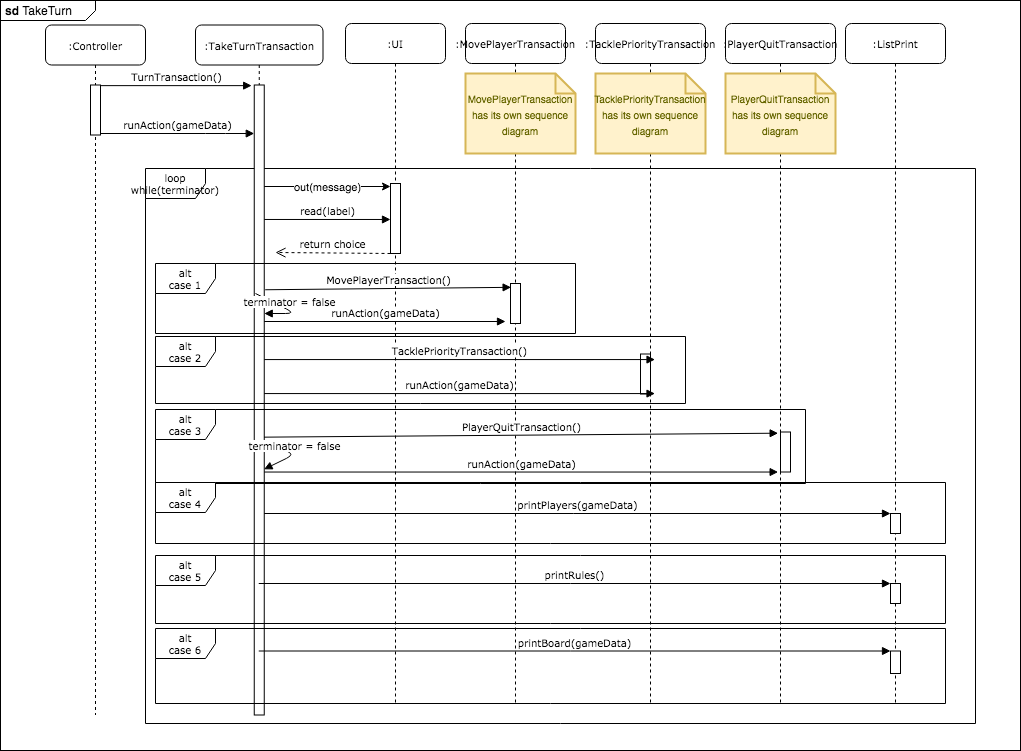

The diagram above was exported from draw.io. Its source (the exported page's mxGraphModel, read from the mxfile embedded in the PNG):
<mxGraphModel dx="786" dy="625" grid="1" gridSize="10" guides="1" tooltips="1" connect="1" arrows="1" fold="1" page="1" pageScale="1" pageWidth="1100" pageHeight="850" background="#ffffff" math="0" shadow="0">
  <root>
    <mxCell id="0" />
    <mxCell id="1" parent="0" />
    <mxCell id="yLAWwNcAO9eeeF-nXqAy-1" value="&lt;p style=&quot;margin: 0px ; margin-top: 4px ; margin-left: 5px ; text-align: left&quot;&gt;&lt;b&gt;sd&lt;/b&gt;&amp;nbsp;TakeTurn&lt;/p&gt;" style="html=1;shape=mxgraph.sysml.package;overflow=fill;labelX=95;align=left;spacingLeft=5;verticalAlign=top;spacingTop=-3;" parent="1" vertex="1">
      <mxGeometry x="10" y="10" width="1020" height="750" as="geometry" />
    </mxCell>
    <mxCell id="K3VfNpWPize_sMzjzQa8-2" value="loop&lt;br&gt;while(terminator)" style="shape=umlFrame;whiteSpace=wrap;html=1;fontFamily=Verdana;fontSize=10;" parent="1" vertex="1">
      <mxGeometry x="155" y="178" width="830" height="555" as="geometry" />
    </mxCell>
    <mxCell id="7baba1c4bc27f4b0-4" value=":TakeTurnTransaction" style="shape=umlLifeline;perimeter=lifelinePerimeter;whiteSpace=wrap;html=1;container=1;collapsible=0;recursiveResize=0;outlineConnect=0;rounded=1;shadow=0;comic=0;labelBackgroundColor=none;strokeWidth=1;fontFamily=Verdana;fontSize=10;align=center;" parent="1" vertex="1">
      <mxGeometry x="205" y="34.5" width="127.5" height="690" as="geometry" />
    </mxCell>
    <mxCell id="nUEDAm6FT9-eJO4y4nOI-21" value="" style="html=1;points=[];perimeter=orthogonalPerimeter;fontFamily=Verdana;fontSize=10;" parent="7baba1c4bc27f4b0-4" vertex="1">
      <mxGeometry x="58.75" y="60" width="10" height="630" as="geometry" />
    </mxCell>
    <mxCell id="G-YAVNKLB9NFKYrPlohQ-33" value="terminator = false" style="html=1;verticalAlign=bottom;endArrow=block;fontFamily=Verdana;fontSize=10;" parent="7baba1c4bc27f4b0-4" target="nUEDAm6FT9-eJO4y4nOI-21" edge="1">
      <mxGeometry width="80" relative="1" as="geometry">
        <mxPoint x="60" y="268.5" as="sourcePoint" />
        <mxPoint x="140" y="268.5" as="targetPoint" />
        <Array as="points">
          <mxPoint x="100" y="288.5" />
        </Array>
      </mxGeometry>
    </mxCell>
    <mxCell id="G-YAVNKLB9NFKYrPlohQ-34" value="terminator = false" style="html=1;verticalAlign=bottom;endArrow=block;fontFamily=Verdana;fontSize=10;entryX=0.978;entryY=0.61;entryDx=0;entryDy=0;entryPerimeter=0;exitX=0.978;exitY=0.569;exitDx=0;exitDy=0;exitPerimeter=0;" parent="7baba1c4bc27f4b0-4" source="nUEDAm6FT9-eJO4y4nOI-21" target="nUEDAm6FT9-eJO4y4nOI-21" edge="1">
      <mxGeometry width="80" relative="1" as="geometry">
        <mxPoint x="70" y="278.5" as="sourcePoint" />
        <mxPoint x="78.75" y="298.5" as="targetPoint" />
        <Array as="points">
          <mxPoint x="100" y="429" />
        </Array>
      </mxGeometry>
    </mxCell>
    <mxCell id="7baba1c4bc27f4b0-8" value=":Controller" style="shape=umlLifeline;perimeter=lifelinePerimeter;whiteSpace=wrap;html=1;container=1;collapsible=0;recursiveResize=0;outlineConnect=0;rounded=1;shadow=0;comic=0;labelBackgroundColor=none;strokeWidth=1;fontFamily=Verdana;fontSize=10;align=center;" parent="1" vertex="1">
      <mxGeometry x="55" y="34.5" width="100" height="690" as="geometry" />
    </mxCell>
    <mxCell id="nUEDAm6FT9-eJO4y4nOI-10" value="" style="html=1;points=[];perimeter=orthogonalPerimeter;fontFamily=Verdana;fontSize=10;" parent="7baba1c4bc27f4b0-8" vertex="1">
      <mxGeometry x="45" y="60" width="10" height="50" as="geometry" />
    </mxCell>
    <mxCell id="nUEDAm6FT9-eJO4y4nOI-20" value="runAction(gameData)" style="html=1;verticalAlign=bottom;endArrow=block;fontFamily=Verdana;fontSize=10;" parent="1" source="nUEDAm6FT9-eJO4y4nOI-10" target="nUEDAm6FT9-eJO4y4nOI-21" edge="1">
      <mxGeometry width="80" relative="1" as="geometry">
        <mxPoint x="-20" y="543.1199999999999" as="sourcePoint" />
        <mxPoint x="261" y="148.01999999999998" as="targetPoint" />
        <Array as="points">
          <mxPoint x="225" y="143" />
        </Array>
      </mxGeometry>
    </mxCell>
    <mxCell id="nUEDAm6FT9-eJO4y4nOI-22" value="TurnTransaction()" style="html=1;verticalAlign=bottom;endArrow=block;fontFamily=Verdana;fontSize=10;entryX=-0.257;entryY=0.001;entryDx=0;entryDy=0;entryPerimeter=0;" parent="1" source="nUEDAm6FT9-eJO4y4nOI-10" target="nUEDAm6FT9-eJO4y4nOI-21" edge="1">
      <mxGeometry width="80" relative="1" as="geometry">
        <mxPoint x="-19.42999999999995" y="499.1500000000001" as="sourcePoint" />
        <mxPoint x="255" y="97" as="targetPoint" />
      </mxGeometry>
    </mxCell>
    <mxCell id="G-YAVNKLB9NFKYrPlohQ-1" value=":UI" style="shape=umlLifeline;perimeter=lifelinePerimeter;whiteSpace=wrap;html=1;container=1;collapsible=0;recursiveResize=0;outlineConnect=0;rounded=1;shadow=0;comic=0;labelBackgroundColor=none;strokeWidth=1;fontFamily=Verdana;fontSize=10;align=center;" parent="1" vertex="1">
      <mxGeometry x="355" y="33" width="100" height="680" as="geometry" />
    </mxCell>
    <mxCell id="G-YAVNKLB9NFKYrPlohQ-2" value="" style="html=1;points=[];perimeter=orthogonalPerimeter;fontFamily=Verdana;fontSize=10;" parent="G-YAVNKLB9NFKYrPlohQ-1" vertex="1">
      <mxGeometry x="45" y="160" width="10" height="70" as="geometry" />
    </mxCell>
    <mxCell id="G-YAVNKLB9NFKYrPlohQ-3" value="read(label)" style="html=1;verticalAlign=bottom;endArrow=block;fontFamily=Verdana;fontSize=10;entryX=0;entryY=0.514;entryDx=0;entryDy=0;entryPerimeter=0;" parent="1" source="nUEDAm6FT9-eJO4y4nOI-21" target="G-YAVNKLB9NFKYrPlohQ-2" edge="1">
      <mxGeometry width="80" relative="1" as="geometry">
        <mxPoint x="285" y="197" as="sourcePoint" />
        <mxPoint x="405" y="213" as="targetPoint" />
      </mxGeometry>
    </mxCell>
    <mxCell id="G-YAVNKLB9NFKYrPlohQ-4" value="return choice" style="html=1;verticalAlign=bottom;endArrow=open;dashed=1;endSize=8;fontFamily=Verdana;fontSize=10;exitX=0;exitY=1;exitDx=0;exitDy=0;exitPerimeter=0;" parent="1" source="G-YAVNKLB9NFKYrPlohQ-2" edge="1">
      <mxGeometry relative="1" as="geometry">
        <mxPoint x="395" y="253" as="sourcePoint" />
        <mxPoint x="285" y="262" as="targetPoint" />
      </mxGeometry>
    </mxCell>
    <mxCell id="G-YAVNKLB9NFKYrPlohQ-6" value=":MovePlayerTransaction" style="shape=umlLifeline;perimeter=lifelinePerimeter;whiteSpace=wrap;html=1;container=1;collapsible=0;recursiveResize=0;outlineConnect=0;rounded=1;shadow=0;comic=0;labelBackgroundColor=none;strokeWidth=1;fontFamily=Verdana;fontSize=10;align=center;" parent="1" vertex="1">
      <mxGeometry x="475" y="33" width="100" height="680" as="geometry" />
    </mxCell>
    <mxCell id="G-YAVNKLB9NFKYrPlohQ-16" value="" style="html=1;points=[];perimeter=orthogonalPerimeter;fontFamily=Verdana;fontSize=10;" parent="G-YAVNKLB9NFKYrPlohQ-6" vertex="1">
      <mxGeometry x="45" y="260" width="10" height="40" as="geometry" />
    </mxCell>
    <mxCell id="G-YAVNKLB9NFKYrPlohQ-7" value=":TacklePriorityTransaction" style="shape=umlLifeline;perimeter=lifelinePerimeter;whiteSpace=wrap;html=1;container=1;collapsible=0;recursiveResize=0;outlineConnect=0;rounded=1;shadow=0;comic=0;labelBackgroundColor=none;strokeWidth=1;fontFamily=Verdana;fontSize=10;align=center;" parent="1" vertex="1">
      <mxGeometry x="605" y="33" width="110.00000000000001" height="680" as="geometry" />
    </mxCell>
    <mxCell id="G-YAVNKLB9NFKYrPlohQ-17" value="" style="html=1;points=[];perimeter=orthogonalPerimeter;fontFamily=Verdana;fontSize=10;" parent="G-YAVNKLB9NFKYrPlohQ-7" vertex="1">
      <mxGeometry x="45" y="330.5" width="10" height="40" as="geometry" />
    </mxCell>
    <mxCell id="G-YAVNKLB9NFKYrPlohQ-36" value="&lt;font style=&quot;font-size: 10px&quot;&gt;TacklePriorityTransaction has its own sequence diagram&lt;/font&gt;" style="shape=note;strokeWidth=2;fontSize=14;size=20;whiteSpace=wrap;html=1;fillColor=#fff2cc;strokeColor=#d6b656;fontColor=#666600;" parent="G-YAVNKLB9NFKYrPlohQ-7" vertex="1">
      <mxGeometry y="50" width="110.00000000000001" height="80" as="geometry" />
    </mxCell>
    <mxCell id="G-YAVNKLB9NFKYrPlohQ-8" value=":PlayerQuitTransaction" style="shape=umlLifeline;perimeter=lifelinePerimeter;whiteSpace=wrap;html=1;container=1;collapsible=0;recursiveResize=0;outlineConnect=0;rounded=1;shadow=0;comic=0;labelBackgroundColor=none;strokeWidth=1;fontFamily=Verdana;fontSize=10;align=center;" parent="1" vertex="1">
      <mxGeometry x="735" y="33" width="110.00000000000001" height="680" as="geometry" />
    </mxCell>
    <mxCell id="G-YAVNKLB9NFKYrPlohQ-37" value="&lt;font style=&quot;font-size: 10px&quot;&gt;PlayerQuitTransaction has its own sequence diagram&lt;/font&gt;" style="shape=note;strokeWidth=2;fontSize=14;size=20;whiteSpace=wrap;html=1;fillColor=#fff2cc;strokeColor=#d6b656;fontColor=#666600;" parent="G-YAVNKLB9NFKYrPlohQ-8" vertex="1">
      <mxGeometry y="50" width="110.00000000000001" height="80" as="geometry" />
    </mxCell>
    <mxCell id="G-YAVNKLB9NFKYrPlohQ-9" value=":ListPrint" style="shape=umlLifeline;perimeter=lifelinePerimeter;whiteSpace=wrap;html=1;container=1;collapsible=0;recursiveResize=0;outlineConnect=0;rounded=1;shadow=0;comic=0;labelBackgroundColor=none;strokeWidth=1;fontFamily=Verdana;fontSize=10;align=center;" parent="1" vertex="1">
      <mxGeometry x="855" y="33" width="100" height="680" as="geometry" />
    </mxCell>
    <mxCell id="G-YAVNKLB9NFKYrPlohQ-19" value="" style="html=1;points=[];perimeter=orthogonalPerimeter;fontFamily=Verdana;fontSize=10;" parent="G-YAVNKLB9NFKYrPlohQ-9" vertex="1">
      <mxGeometry x="45" y="490" width="10" height="20" as="geometry" />
    </mxCell>
    <mxCell id="G-YAVNKLB9NFKYrPlohQ-21" value="" style="html=1;points=[];perimeter=orthogonalPerimeter;fontFamily=Verdana;fontSize=10;" parent="G-YAVNKLB9NFKYrPlohQ-9" vertex="1">
      <mxGeometry x="45" y="627.5" width="10" height="22.5" as="geometry" />
    </mxCell>
    <mxCell id="G-YAVNKLB9NFKYrPlohQ-20" value="" style="html=1;points=[];perimeter=orthogonalPerimeter;fontFamily=Verdana;fontSize=10;" parent="G-YAVNKLB9NFKYrPlohQ-9" vertex="1">
      <mxGeometry x="45" y="560" width="10" height="20" as="geometry" />
    </mxCell>
    <mxCell id="G-YAVNKLB9NFKYrPlohQ-10" value="alt&lt;br&gt;case 1" style="shape=umlFrame;whiteSpace=wrap;html=1;fontFamily=Verdana;fontSize=10;" parent="1" vertex="1">
      <mxGeometry x="165" y="273" width="420" height="70" as="geometry" />
    </mxCell>
    <mxCell id="G-YAVNKLB9NFKYrPlohQ-11" value="alt&lt;br&gt;case 6" style="shape=umlFrame;whiteSpace=wrap;html=1;fontFamily=Verdana;fontSize=10;" parent="1" vertex="1">
      <mxGeometry x="165" y="638" width="790" height="75" as="geometry" />
    </mxCell>
    <mxCell id="G-YAVNKLB9NFKYrPlohQ-12" value="alt&lt;br&gt;case 3" style="shape=umlFrame;whiteSpace=wrap;html=1;fontFamily=Verdana;fontSize=10;" parent="1" vertex="1">
      <mxGeometry x="165" y="419" width="650" height="74" as="geometry" />
    </mxCell>
    <mxCell id="G-YAVNKLB9NFKYrPlohQ-13" value="alt&lt;br&gt;case 2" style="shape=umlFrame;whiteSpace=wrap;html=1;fontFamily=Verdana;fontSize=10;" parent="1" vertex="1">
      <mxGeometry x="165" y="346" width="530" height="67" as="geometry" />
    </mxCell>
    <mxCell id="G-YAVNKLB9NFKYrPlohQ-15" value="alt&lt;br&gt;case 5" style="shape=umlFrame;whiteSpace=wrap;html=1;fontFamily=Verdana;fontSize=10;" parent="1" vertex="1">
      <mxGeometry x="165" y="565" width="790" height="68" as="geometry" />
    </mxCell>
    <mxCell id="G-YAVNKLB9NFKYrPlohQ-18" value="" style="html=1;points=[];perimeter=orthogonalPerimeter;fontFamily=Verdana;fontSize=10;" parent="1" vertex="1">
      <mxGeometry x="790" y="441.5" width="10" height="40" as="geometry" />
    </mxCell>
    <mxCell id="G-YAVNKLB9NFKYrPlohQ-22" value="MovePlayerTransaction()" style="html=1;verticalAlign=bottom;endArrow=block;fontFamily=Verdana;fontSize=10;entryX=0.456;entryY=0.388;entryDx=0;entryDy=0;entryPerimeter=0;exitX=1.096;exitY=0.325;exitDx=0;exitDy=0;exitPerimeter=0;" parent="1" source="nUEDAm6FT9-eJO4y4nOI-21" target="G-YAVNKLB9NFKYrPlohQ-6" edge="1">
      <mxGeometry width="80" relative="1" as="geometry">
        <mxPoint x="25" y="343" as="sourcePoint" />
        <mxPoint x="105" y="343" as="targetPoint" />
      </mxGeometry>
    </mxCell>
    <mxCell id="G-YAVNKLB9NFKYrPlohQ-24" value="runAction(gameData)" style="html=1;verticalAlign=bottom;endArrow=block;fontFamily=Verdana;fontSize=10;" parent="1" source="nUEDAm6FT9-eJO4y4nOI-21" edge="1">
      <mxGeometry width="80" relative="1" as="geometry">
        <mxPoint x="275.71000000000004" y="331" as="sourcePoint" />
        <mxPoint x="515" y="331" as="targetPoint" />
      </mxGeometry>
    </mxCell>
    <mxCell id="G-YAVNKLB9NFKYrPlohQ-25" value="TacklePriorityTransaction()" style="html=1;verticalAlign=bottom;endArrow=block;fontFamily=Verdana;fontSize=10;" parent="1" source="nUEDAm6FT9-eJO4y4nOI-21" edge="1">
      <mxGeometry width="80" relative="1" as="geometry">
        <mxPoint x="275.00000000000006" y="369.06999999999994" as="sourcePoint" />
        <mxPoint x="664.5" y="369.06999999999994" as="targetPoint" />
      </mxGeometry>
    </mxCell>
    <mxCell id="G-YAVNKLB9NFKYrPlohQ-26" value="runAction(gameData)" style="html=1;verticalAlign=bottom;endArrow=block;fontFamily=Verdana;fontSize=10;" parent="1" source="nUEDAm6FT9-eJO4y4nOI-21" edge="1">
      <mxGeometry width="80" relative="1" as="geometry">
        <mxPoint x="276.00000000000006" y="403.06999999999994" as="sourcePoint" />
        <mxPoint x="664.5" y="403.06999999999994" as="targetPoint" />
      </mxGeometry>
    </mxCell>
    <mxCell id="G-YAVNKLB9NFKYrPlohQ-27" value="PlayerQuitTransaction()" style="html=1;verticalAlign=bottom;endArrow=block;fontFamily=Verdana;fontSize=10;entryX=-0.235;entryY=0.03;entryDx=0;entryDy=0;entryPerimeter=0;exitX=0.978;exitY=0.559;exitDx=0;exitDy=0;exitPerimeter=0;" parent="1" source="nUEDAm6FT9-eJO4y4nOI-21" target="G-YAVNKLB9NFKYrPlohQ-18" edge="1">
      <mxGeometry width="80" relative="1" as="geometry">
        <mxPoint x="275.00000000000006" y="444.07" as="sourcePoint" />
        <mxPoint x="540.8900000000001" y="443.91000000000014" as="targetPoint" />
      </mxGeometry>
    </mxCell>
    <mxCell id="G-YAVNKLB9NFKYrPlohQ-28" value="runAction(gameData)" style="html=1;verticalAlign=bottom;endArrow=block;fontFamily=Verdana;fontSize=10;entryX=-0.235;entryY=1.001;entryDx=0;entryDy=0;entryPerimeter=0;" parent="1" source="nUEDAm6FT9-eJO4y4nOI-21" target="G-YAVNKLB9NFKYrPlohQ-18" edge="1">
      <mxGeometry width="80" relative="1" as="geometry">
        <mxPoint x="276.00000000000006" y="478.07" as="sourcePoint" />
        <mxPoint x="541.8900000000001" y="477.91000000000014" as="targetPoint" />
      </mxGeometry>
    </mxCell>
    <mxCell id="G-YAVNKLB9NFKYrPlohQ-30" value="printRules()" style="html=1;verticalAlign=bottom;endArrow=block;fontFamily=Verdana;fontSize=10;" parent="1" source="7baba1c4bc27f4b0-4" target="G-YAVNKLB9NFKYrPlohQ-20" edge="1">
      <mxGeometry width="80" relative="1" as="geometry">
        <mxPoint x="275" y="593" as="sourcePoint" />
        <mxPoint x="920" y="593" as="targetPoint" />
      </mxGeometry>
    </mxCell>
    <mxCell id="G-YAVNKLB9NFKYrPlohQ-31" value="printBoard(gameData)" style="html=1;verticalAlign=bottom;endArrow=block;fontFamily=Verdana;fontSize=10;" parent="1" source="7baba1c4bc27f4b0-4" target="G-YAVNKLB9NFKYrPlohQ-21" edge="1">
      <mxGeometry width="80" relative="1" as="geometry">
        <mxPoint x="275" y="673" as="sourcePoint" />
        <mxPoint x="920" y="673" as="targetPoint" />
      </mxGeometry>
    </mxCell>
    <mxCell id="G-YAVNKLB9NFKYrPlohQ-29" value="printPlayers(gameData)" style="html=1;verticalAlign=bottom;endArrow=block;fontFamily=Verdana;fontSize=10;" parent="1" source="nUEDAm6FT9-eJO4y4nOI-21" target="G-YAVNKLB9NFKYrPlohQ-19" edge="1">
      <mxGeometry width="80" relative="1" as="geometry">
        <mxPoint x="275" y="523" as="sourcePoint" />
        <mxPoint x="355" y="523" as="targetPoint" />
      </mxGeometry>
    </mxCell>
    <mxCell id="G-YAVNKLB9NFKYrPlohQ-14" value="alt&lt;br&gt;case 4" style="shape=umlFrame;whiteSpace=wrap;html=1;fontFamily=Verdana;fontSize=10;" parent="1" vertex="1">
      <mxGeometry x="165" y="492" width="790" height="61" as="geometry" />
    </mxCell>
    <mxCell id="G-YAVNKLB9NFKYrPlohQ-35" value="&lt;font style=&quot;font-size: 10px&quot;&gt;MovePlayerTransaction has its own sequence diagram&lt;/font&gt;" style="shape=note;strokeWidth=2;fontSize=14;size=20;whiteSpace=wrap;html=1;fillColor=#fff2cc;strokeColor=#d6b656;fontColor=#666600;" parent="1" vertex="1">
      <mxGeometry x="475" y="83" width="110.00000000000001" height="80" as="geometry" />
    </mxCell>
    <mxCell id="KjDxjTpGYW8xuhs_Xpzz-1" value="" style="endArrow=classic;html=1;entryX=0;entryY=0.043;entryDx=0;entryDy=0;entryPerimeter=0;" parent="1" source="nUEDAm6FT9-eJO4y4nOI-21" target="G-YAVNKLB9NFKYrPlohQ-2" edge="1">
      <mxGeometry relative="1" as="geometry">
        <mxPoint x="65" y="283" as="sourcePoint" />
        <mxPoint x="165" y="283" as="targetPoint" />
      </mxGeometry>
    </mxCell>
    <mxCell id="KjDxjTpGYW8xuhs_Xpzz-2" value="out(message)" style="edgeLabel;resizable=0;html=1;align=center;verticalAlign=middle;" parent="KjDxjTpGYW8xuhs_Xpzz-1" connectable="0" vertex="1">
      <mxGeometry relative="1" as="geometry" />
    </mxCell>
  </root>
</mxGraphModel>